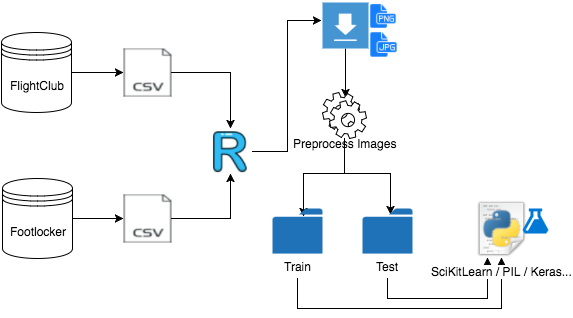

The diagram above was exported from draw.io. Its source (the exported page's mxGraphModel, read from the mxfile embedded in the PNG):
<mxGraphModel dx="786" dy="363" grid="1" gridSize="10" guides="1" tooltips="1" connect="1" arrows="1" fold="1" page="1" pageScale="1" pageWidth="850" pageHeight="1100" background="#ffffff" math="0" shadow="0">
  <root>
    <mxCell id="0" />
    <mxCell id="1" parent="0" />
    <mxCell id="11" style="edgeStyle=orthogonalEdgeStyle;rounded=0;html=1;entryX=0;entryY=0.5;jettySize=auto;orthogonalLoop=1;" edge="1" parent="1" source="2" target="8">
      <mxGeometry relative="1" as="geometry" />
    </mxCell>
    <mxCell id="2" value="FlightClub" style="shape=datastore;whiteSpace=wrap;html=1;" vertex="1" parent="1">
      <mxGeometry x="39" y="44" width="70" height="80" as="geometry" />
    </mxCell>
    <mxCell id="10" style="edgeStyle=orthogonalEdgeStyle;rounded=0;html=1;entryX=0;entryY=0.5;jettySize=auto;orthogonalLoop=1;" edge="1" parent="1" source="3" target="9">
      <mxGeometry relative="1" as="geometry" />
    </mxCell>
    <mxCell id="3" value="Footlocker" style="shape=datastore;whiteSpace=wrap;html=1;" vertex="1" parent="1">
      <mxGeometry x="40" y="190" width="70" height="80" as="geometry" />
    </mxCell>
    <mxCell id="13" style="edgeStyle=orthogonalEdgeStyle;rounded=0;html=1;entryX=0.5;entryY=0;jettySize=auto;orthogonalLoop=1;" edge="1" parent="1" source="8" target="12">
      <mxGeometry relative="1" as="geometry" />
    </mxCell>
    <mxCell id="8" value="" style="shape=image;html=1;verticalAlign=top;verticalLabelPosition=bottom;labelBackgroundColor=#ffffff;imageAspect=0;aspect=fixed;image=https://cdn2.iconfinder.com/data/icons/simple-files/128/csv1.png" vertex="1" parent="1">
      <mxGeometry x="161" y="60" width="48" height="48" as="geometry" />
    </mxCell>
    <mxCell id="14" style="edgeStyle=orthogonalEdgeStyle;rounded=0;html=1;jettySize=auto;orthogonalLoop=1;entryX=0.5;entryY=1;" edge="1" parent="1" source="9" target="12">
      <mxGeometry relative="1" as="geometry">
        <mxPoint x="313" y="185" as="targetPoint" />
        <Array as="points">
          <mxPoint x="268" y="230" />
        </Array>
      </mxGeometry>
    </mxCell>
    <mxCell id="9" value="" style="shape=image;html=1;verticalAlign=top;verticalLabelPosition=bottom;labelBackgroundColor=#ffffff;imageAspect=0;aspect=fixed;image=https://cdn2.iconfinder.com/data/icons/simple-files/128/csv1.png" vertex="1" parent="1">
      <mxGeometry x="161" y="206" width="48" height="48" as="geometry" />
    </mxCell>
    <mxCell id="16" style="edgeStyle=orthogonalEdgeStyle;rounded=0;html=1;entryX=-0.022;entryY=0.391;entryPerimeter=0;jettySize=auto;orthogonalLoop=1;" edge="1" parent="1" source="12" target="15">
      <mxGeometry relative="1" as="geometry" />
    </mxCell>
    <mxCell id="12" value="" style="shape=image;html=1;verticalAlign=top;verticalLabelPosition=bottom;labelBackgroundColor=#ffffff;imageAspect=0;aspect=fixed;image=https://cdn3.iconfinder.com/data/icons/letters-and-numbers-1/32/letter_R_blue-128.png" vertex="1" parent="1">
      <mxGeometry x="245" y="140" width="45" height="45" as="geometry" />
    </mxCell>
    <mxCell id="25" style="edgeStyle=orthogonalEdgeStyle;rounded=0;html=1;entryX=0.523;entryY=0.1;entryPerimeter=0;jettySize=auto;orthogonalLoop=1;" edge="1" parent="1" source="15" target="22">
      <mxGeometry relative="1" as="geometry" />
    </mxCell>
    <mxCell id="15" value="" style="shadow=0;dashed=0;html=1;strokeColor=none;fillColor=#4495D1;labelPosition=center;verticalLabelPosition=bottom;verticalAlign=top;shape=mxgraph.veeam.2d.download;" vertex="1" parent="1">
      <mxGeometry x="360" y="14" width="46" height="46" as="geometry" />
    </mxCell>
    <mxCell id="18" value="" style="shape=image;html=1;verticalAlign=top;verticalLabelPosition=bottom;labelBackgroundColor=#ffffff;imageAspect=0;aspect=fixed;image=https://cdn1.iconfinder.com/data/icons/hawcons/32/699298-icon-69-document-file-png-128.png" vertex="1" parent="1">
      <mxGeometry x="406" y="13" width="28" height="28" as="geometry" />
    </mxCell>
    <mxCell id="20" value="" style="shape=image;html=1;verticalAlign=top;verticalLabelPosition=bottom;labelBackgroundColor=#ffffff;imageAspect=0;aspect=fixed;image=https://cdn1.iconfinder.com/data/icons/hawcons/32/700032-icon-74-document-file-jpg-128.png" vertex="1" parent="1">
      <mxGeometry x="406" y="41" width="29" height="29" as="geometry" />
    </mxCell>
    <mxCell id="29" style="edgeStyle=orthogonalEdgeStyle;rounded=0;html=1;entryX=0.62;entryY=0.178;entryPerimeter=0;jettySize=auto;orthogonalLoop=1;" edge="1" parent="1" source="22" target="27">
      <mxGeometry relative="1" as="geometry" />
    </mxCell>
    <mxCell id="30" style="edgeStyle=orthogonalEdgeStyle;rounded=0;html=1;entryX=0.56;entryY=0.133;entryPerimeter=0;jettySize=auto;orthogonalLoop=1;" edge="1" parent="1" source="22" target="28">
      <mxGeometry relative="1" as="geometry" />
    </mxCell>
    <mxCell id="22" value="&lt;div&gt;&lt;br&gt;&lt;/div&gt;&lt;div&gt;&lt;br&gt;&lt;/div&gt;&lt;div&gt;&lt;br&gt;&lt;/div&gt;&lt;div&gt;&lt;br&gt;&lt;/div&gt;Preprocess Images" style="shape=mxgraph.bpmn.service_task;html=1;" vertex="1" parent="1">
      <mxGeometry x="360" y="104" width="44" height="46" as="geometry" />
    </mxCell>
    <mxCell id="36" style="edgeStyle=orthogonalEdgeStyle;rounded=0;html=1;entryX=0.5;entryY=1;jettySize=auto;orthogonalLoop=1;" edge="1" parent="1" target="31">
      <mxGeometry relative="1" as="geometry">
        <mxPoint x="335" y="290" as="sourcePoint" />
        <Array as="points">
          <mxPoint x="335" y="320" />
          <mxPoint x="539" y="320" />
        </Array>
      </mxGeometry>
    </mxCell>
    <mxCell id="27" value="Train" style="shadow=0;dashed=0;html=1;strokeColor=none;labelPosition=center;verticalLabelPosition=bottom;verticalAlign=top;shape=mxgraph.office.concepts.folder;fillColor=#2072B8;" vertex="1" parent="1">
      <mxGeometry x="310" y="220" width="50" height="45" as="geometry" />
    </mxCell>
    <mxCell id="35" style="edgeStyle=orthogonalEdgeStyle;rounded=0;html=1;entryX=0.25;entryY=1;jettySize=auto;orthogonalLoop=1;" edge="1" parent="1" target="31">
      <mxGeometry relative="1" as="geometry">
        <mxPoint x="425" y="290" as="sourcePoint" />
        <Array as="points">
          <mxPoint x="425" y="310" />
          <mxPoint x="525" y="310" />
        </Array>
      </mxGeometry>
    </mxCell>
    <mxCell id="28" value="Test" style="shadow=0;dashed=0;html=1;strokeColor=none;labelPosition=center;verticalLabelPosition=bottom;verticalAlign=top;shape=mxgraph.office.concepts.folder;fillColor=#2072B8;" vertex="1" parent="1">
      <mxGeometry x="400" y="220" width="50" height="45" as="geometry" />
    </mxCell>
    <mxCell id="31" value="SciKitLearn / PIL / Keras..." style="shape=image;html=1;verticalAlign=top;verticalLabelPosition=bottom;labelBackgroundColor=#ffffff;imageAspect=0;aspect=fixed;image=https://cdn2.iconfinder.com/data/icons/oxygen/128x128/mimetypes/application-x-python.png" vertex="1" parent="1">
      <mxGeometry x="510" y="211" width="58" height="58" as="geometry" />
    </mxCell>
    <mxCell id="32" value="" style="shadow=0;dashed=0;html=1;strokeColor=none;labelPosition=center;verticalLabelPosition=bottom;verticalAlign=top;shape=mxgraph.mscae.cloud.machine_learning;fillColor=#0079D6;" vertex="1" parent="1">
      <mxGeometry x="560" y="220" width="26" height="25" as="geometry" />
    </mxCell>
  </root>
</mxGraphModel>